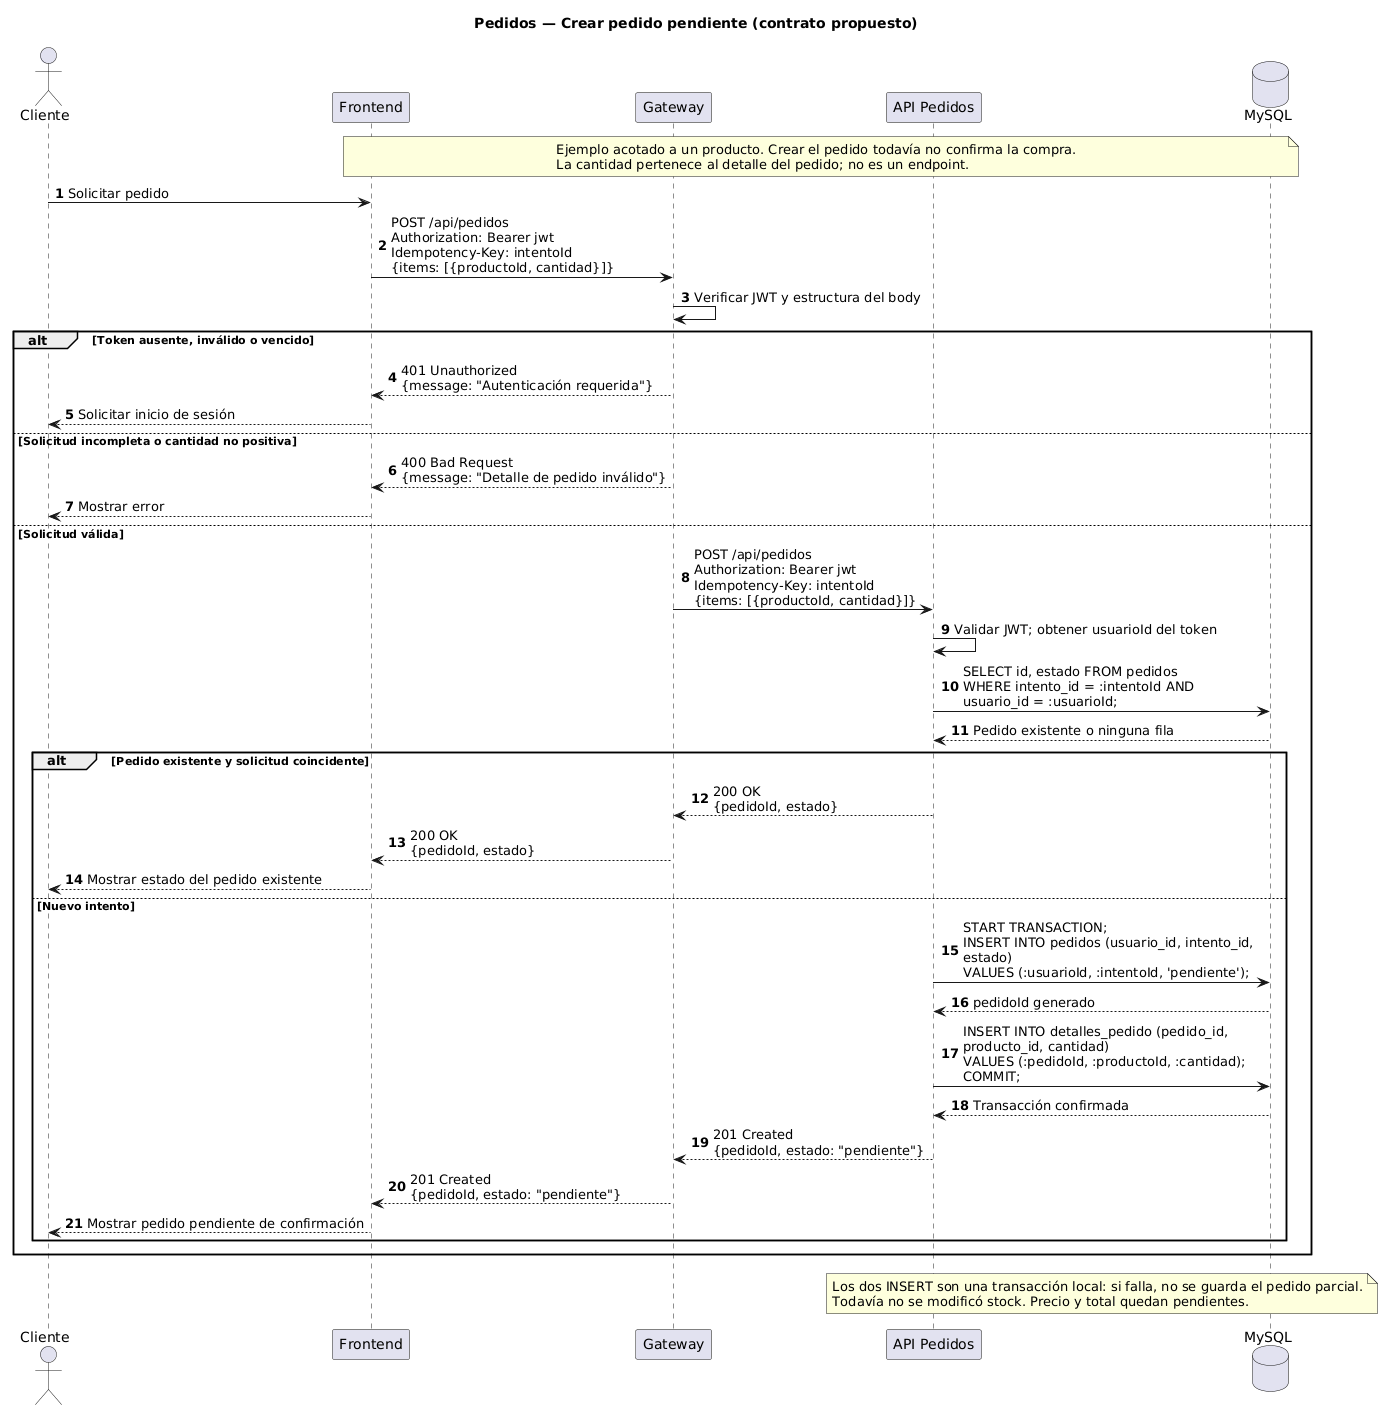

The diagram above was rendered by PlantUML. Its source (embedded in the PNG):
@startuml
skinparam defaultFontName SansSerif
skinparam shadowing false
skinparam maxMessageSize 300
autonumber
title Pedidos — Crear pedido pendiente (contrato propuesto)
actor Cliente as U
participant "Frontend" as F
participant "Gateway" as G
participant "API Pedidos" as A
database "MySQL" as D
note over F,D
Ejemplo acotado a un producto. Crear el pedido todavía no confirma la compra.
La cantidad pertenece al detalle del pedido; no es un endpoint.
end note
U -> F: Solicitar pedido
F -> G: POST /api/pedidos\nAuthorization: Bearer jwt\nIdempotency-Key: intentoId\n{items: [{productoId, cantidad}]}
G -> G: Verificar JWT y estructura del body
alt Token ausente, inválido o vencido
 G --> F: 401 Unauthorized\n{message: "Autenticación requerida"}
 F --> U: Solicitar inicio de sesión
else Solicitud incompleta o cantidad no positiva
 G --> F: 400 Bad Request\n{message: "Detalle de pedido inválido"}
 F --> U: Mostrar error
else Solicitud válida
 G -> A: POST /api/pedidos\nAuthorization: Bearer jwt\nIdempotency-Key: intentoId\n{items: [{productoId, cantidad}]}
 A -> A: Validar JWT; obtener usuarioId del token
 A -> D: SELECT id, estado FROM pedidos\nWHERE intento_id = :intentoId AND usuario_id = :usuarioId;
 D --> A: Pedido existente o ninguna fila
 alt Pedido existente y solicitud coincidente
  A --> G: 200 OK\n{pedidoId, estado}
  G --> F: 200 OK\n{pedidoId, estado}
  F --> U: Mostrar estado del pedido existente
 else Nuevo intento
 A -> D: START TRANSACTION;\nINSERT INTO pedidos (usuario_id, intento_id, estado)\nVALUES (:usuarioId, :intentoId, 'pendiente');
 D --> A: pedidoId generado
 A -> D: INSERT INTO detalles_pedido (pedido_id, producto_id, cantidad)\nVALUES (:pedidoId, :productoId, :cantidad);\nCOMMIT;
 D --> A: Transacción confirmada
 A --> G: 201 Created\n{pedidoId, estado: "pendiente"}
 G --> F: 201 Created\n{pedidoId, estado: "pendiente"}
 F --> U: Mostrar pedido pendiente de confirmación
 end
end
note over A,D
Los dos INSERT son una transacción local: si falla, no se guarda el pedido parcial.
Todavía no se modificó stock. Precio y total quedan pendientes.
end note
@enduml